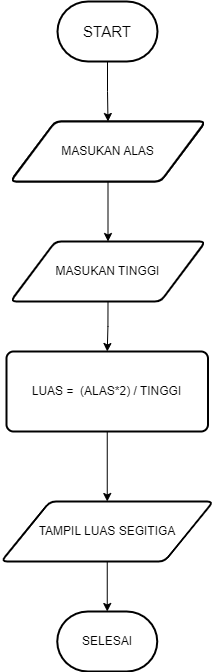

The diagram above was exported from draw.io. Its source (the exported page's mxGraphModel, read from the mxfile embedded in the PNG):
<mxGraphModel dx="1134" dy="671" grid="1" gridSize="10" guides="1" tooltips="1" connect="1" arrows="1" fold="1" page="1" pageScale="1" pageWidth="850" pageHeight="1100" math="0" shadow="0">
  <root>
    <mxCell id="0" />
    <mxCell id="1" parent="0" />
    <mxCell id="-J-o8RerYSJdE6Jc80q1-7" style="edgeStyle=orthogonalEdgeStyle;rounded=0;orthogonalLoop=1;jettySize=auto;html=1;exitX=0.5;exitY=1;exitDx=0;exitDy=0;exitPerimeter=0;entryX=0.5;entryY=0;entryDx=0;entryDy=0;" edge="1" parent="1" source="-J-o8RerYSJdE6Jc80q1-1" target="-J-o8RerYSJdE6Jc80q1-3">
      <mxGeometry relative="1" as="geometry" />
    </mxCell>
    <mxCell id="-J-o8RerYSJdE6Jc80q1-1" value="START" style="strokeWidth=2;html=1;shape=mxgraph.flowchart.terminator;whiteSpace=wrap;fontSize=15;" vertex="1" parent="1">
      <mxGeometry x="375" y="70" width="100" height="60" as="geometry" />
    </mxCell>
    <mxCell id="-J-o8RerYSJdE6Jc80q1-2" value="MASUKAN ALAS" style="shape=parallelogram;html=1;strokeWidth=2;perimeter=parallelogramPerimeter;whiteSpace=wrap;rounded=1;arcSize=12;size=0.23;" vertex="1" parent="1">
      <mxGeometry x="328" y="190" width="195" height="60" as="geometry" />
    </mxCell>
    <mxCell id="-J-o8RerYSJdE6Jc80q1-8" style="edgeStyle=orthogonalEdgeStyle;rounded=0;orthogonalLoop=1;jettySize=auto;html=1;exitX=0.5;exitY=1;exitDx=0;exitDy=0;entryX=0.5;entryY=0;entryDx=0;entryDy=0;" edge="1" parent="1" source="-J-o8RerYSJdE6Jc80q1-3" target="-J-o8RerYSJdE6Jc80q1-4">
      <mxGeometry relative="1" as="geometry" />
    </mxCell>
    <mxCell id="-J-o8RerYSJdE6Jc80q1-3" value="MASUKAN ALAS" style="shape=parallelogram;html=1;strokeWidth=2;perimeter=parallelogramPerimeter;whiteSpace=wrap;rounded=1;arcSize=12;size=0.23;" vertex="1" parent="1">
      <mxGeometry x="328" y="190" width="195" height="60" as="geometry" />
    </mxCell>
    <mxCell id="-J-o8RerYSJdE6Jc80q1-9" style="edgeStyle=orthogonalEdgeStyle;rounded=0;orthogonalLoop=1;jettySize=auto;html=1;exitX=0.5;exitY=1;exitDx=0;exitDy=0;entryX=0.5;entryY=0;entryDx=0;entryDy=0;" edge="1" parent="1" source="-J-o8RerYSJdE6Jc80q1-4" target="-J-o8RerYSJdE6Jc80q1-5">
      <mxGeometry relative="1" as="geometry" />
    </mxCell>
    <mxCell id="-J-o8RerYSJdE6Jc80q1-4" value="MASUKAN TINGGI" style="shape=parallelogram;html=1;strokeWidth=2;perimeter=parallelogramPerimeter;whiteSpace=wrap;rounded=1;arcSize=12;size=0.23;" vertex="1" parent="1">
      <mxGeometry x="328" y="310" width="195" height="60" as="geometry" />
    </mxCell>
    <mxCell id="-J-o8RerYSJdE6Jc80q1-10" style="edgeStyle=orthogonalEdgeStyle;rounded=0;orthogonalLoop=1;jettySize=auto;html=1;exitX=0.5;exitY=1;exitDx=0;exitDy=0;entryX=0.5;entryY=0;entryDx=0;entryDy=0;" edge="1" parent="1" source="-J-o8RerYSJdE6Jc80q1-5" target="-J-o8RerYSJdE6Jc80q1-6">
      <mxGeometry relative="1" as="geometry" />
    </mxCell>
    <mxCell id="-J-o8RerYSJdE6Jc80q1-5" value="LUAS =&amp;nbsp; (ALAS*2) / TINGGI" style="rounded=1;whiteSpace=wrap;html=1;absoluteArcSize=1;arcSize=14;strokeWidth=2;" vertex="1" parent="1">
      <mxGeometry x="324" y="420" width="201.5" height="80" as="geometry" />
    </mxCell>
    <mxCell id="-J-o8RerYSJdE6Jc80q1-12" style="edgeStyle=orthogonalEdgeStyle;rounded=0;orthogonalLoop=1;jettySize=auto;html=1;exitX=0.5;exitY=1;exitDx=0;exitDy=0;entryX=0.5;entryY=0;entryDx=0;entryDy=0;entryPerimeter=0;" edge="1" parent="1" source="-J-o8RerYSJdE6Jc80q1-6" target="-J-o8RerYSJdE6Jc80q1-11">
      <mxGeometry relative="1" as="geometry" />
    </mxCell>
    <mxCell id="-J-o8RerYSJdE6Jc80q1-6" value="TAMPIL LUAS SEGITIGA" style="shape=parallelogram;html=1;strokeWidth=2;perimeter=parallelogramPerimeter;whiteSpace=wrap;rounded=1;arcSize=12;size=0.23;" vertex="1" parent="1">
      <mxGeometry x="318.75" y="570" width="212" height="60" as="geometry" />
    </mxCell>
    <mxCell id="-J-o8RerYSJdE6Jc80q1-11" value="SELESAI" style="strokeWidth=2;html=1;shape=mxgraph.flowchart.terminator;whiteSpace=wrap;" vertex="1" parent="1">
      <mxGeometry x="374.75" y="680" width="100" height="60" as="geometry" />
    </mxCell>
  </root>
</mxGraphModel>